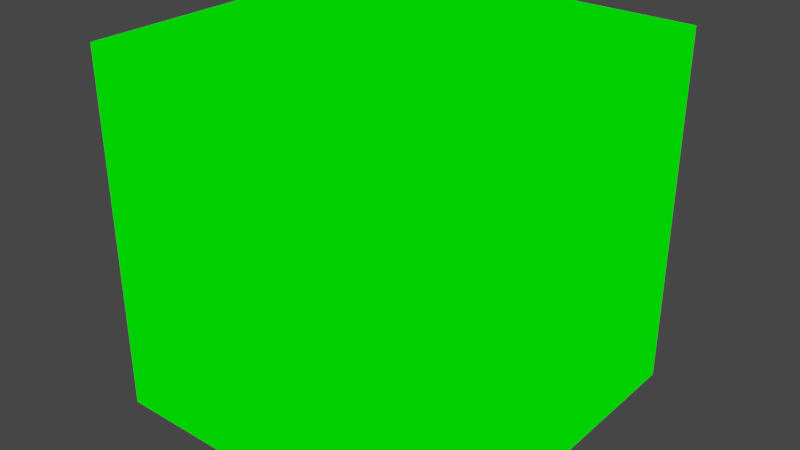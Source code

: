 # Source: emit_cube.blend  (saved by Blender 2.81.16; exported with 4.5.12 LTS)
import bpy
from mathutils import Matrix  # noqa: F401  (used for matrix-valued properties, if any)

bpy.ops.wm.read_factory_settings(use_empty=True)
scene = bpy.context.scene
scene.name = 'Scene'

# ---- collections
col_collection = bpy.data.collections.new('Collection'); scene.collection.children.link(col_collection)

# ---- images (referenced by path relative to the original .blend; pixels are not part of the script)
import os
ASSET_DIR = os.environ.get("B2B_ASSET_DIR", "")  # directory of the original .blend (textures are referenced by path, not embedded)
HERE = os.path.dirname(os.path.abspath(__file__))  # packed textures are extracted next to this script under _unpacked/

def load_image(name, relpath, width, height, colorspace="sRGB"):
    """Load a texture the original file referenced (path relative to the .blend, or extracted next to this script)."""
    p = next((c for c in (os.path.join(HERE, relpath), os.path.join(ASSET_DIR, relpath)) if relpath and os.path.exists(c)), "")
    if p:
        img = bpy.data.images.load(p, check_existing=True)
        img.name = name
    else:  # same state as the original file: an image datablock whose file is absent (Cycles renders it pink)
        img = bpy.data.images.new(name, width, height)
        img.source = "FILE"
        img.filepath = "//" + (relpath or name)
    img.colorspace_settings.name = colorspace
    return img
img_cube_bakedtexture_001 = load_image('Cube_BakedTexture.001', '_unpacked/Cube_BakedTexture.e215083a.png', 256, 256, 'Non-Color')
img_cube_bakedtexture_003 = load_image('Cube_BakedTexture.003', '_unpacked/Cube_BakedTexture.e215083a.png', 256, 256, 'Non-Color')
img_cube_bakedtexture_002 = load_image('Cube_BakedTexture.002', '', 2048, 2048, 'Non-Color')
img_cube_bakedtexture_005 = load_image('Cube_BakedTexture.005', '', 256, 256, 'Non-Color')
img_cube_bakedtexture_004 = load_image('Cube_BakedTexture.004', '_unpacked/Cube_BakedTexture.e215083a.png', 256, 256, 'Non-Color')

# ---- materials (node trees are filled in below, after node groups)
mat_material = bpy.data.materials.new('Material')
mat_material.alpha_threshold = 0.0
mat_material.line_color = (0.0, 0.0, 0.0, 1.0)

# ---- material node trees
mat_material.use_nodes = True; mat_material.node_tree.nodes.clear()
_N = mat_material.node_tree.nodes; _L = mat_material.node_tree.links
n0 = _N.new('ShaderNodeOutputMaterial'); n0.name = 'Material Output'; n0.location = (300, 300)
n1 = _N.new('ShaderNodeBsdfPrincipled'); n1.name = 'Principled BSDF'; n1.location = (10, 300)
n1.distribution = 'GGX'
n1.subsurface_method = 'BURLEY'
n1.inputs[0].default_value = (0.0, 1.0, 0.0, 1.0)
n1.inputs[2].default_value = 1.0
n1.inputs[3].default_value = 1.45
n1.inputs[13].default_value = 0.0
n1.inputs[20].default_value = 0.0
n1.inputs[27].default_value = (0.0, 1.0, 0.0, 1.0)
n1.inputs[28].default_value = 1.0
n2 = _N.new('ShaderNodeTexImage'); n2.name = 'Image Texture'; n2.location = (0, 0)
n2.image = img_cube_bakedtexture_001
n3 = _N.new('ShaderNodeTexImage'); n3.name = 'Image Texture.001'; n3.location = (0, 0)
n3.image = img_cube_bakedtexture_003
n4 = _N.new('ShaderNodeTexImage'); n4.name = 'Image Texture.002'; n4.location = (0, 0)
n4.image = img_cube_bakedtexture_002
n5 = _N.new('ShaderNodeTexImage'); n5.name = 'Image Texture.003'; n5.location = (0, 0)
n5.image = img_cube_bakedtexture_005
n6 = _N.new('ShaderNodeTexImage'); n6.name = 'Image Texture.004'; n6.location = (0, 0)
n6.image = img_cube_bakedtexture_004
_L.new(n1.outputs[0], n0.inputs[0])
n0.is_active_output = True

# ---- world
world_world = bpy.data.worlds.new('World'); scene.world = world_world
world_world.use_nodes = True; world_world.node_tree.nodes.clear()
_N = world_world.node_tree.nodes; _L = world_world.node_tree.links
n0 = _N.new('ShaderNodeOutputWorld'); n0.name = 'World Output'; n0.location = (300, 300)
n1 = _N.new('ShaderNodeBackground'); n1.name = 'Background'; n1.location = (10, 300)
n1.inputs[0].default_value = (0.05088, 0.05088, 0.05088, 1.0)
_L.new(n1.outputs[0], n0.inputs[0])
n0.is_active_output = True
world_world.color = (0.05088, 0.05088, 0.05088)
world_world.use_sun_shadow = False
world_world.sun_shadow_jitter_overblur = 0.0

# ---- meshes
me_cube = bpy.data.meshes.new('Cube')
me_cube.from_pydata([(1.0, 1.0, 1.0), (1.0, 1.0, -1.0), (1.0, -1.0, 1.0), (1.0, -1.0, -1.0), (-1.0, 1.0, 1.0), (-1.0, 1.0, -1.0), (-1.0, -1.0, 1.0), (-1.0, -1.0, -1.0)], [], [(0, 4, 6, 2), (3, 2, 6, 7), (7, 6, 4, 5), (5, 1, 3, 7), (1, 0, 2, 3), (5, 4, 0, 1)])
_uv = me_cube.uv_layers.new(name='UVMap')
_uv.uv.foreach_set('vector', [0.625, 0.5, 0.875, 0.5, 0.875, 0.75, 0.625, 0.75, 0.375, 0.75, 0.625, 0.75, 0.625, 1.0, 0.375, 1.0, 0.375, 0.0, 0.625, 0.0, 0.625, 0.25, 0.375, 0.25, 0.125, 0.5, 0.375, 0.5, 0.375, 0.75, 0.125, 0.75, 0.375, 0.5, 0.625, 0.5, 0.625, 0.75, 0.375, 0.75, 0.375, 0.25, 0.625, 0.25, 0.625, 0.5, 0.375, 0.5])
me_cube.materials.append(mat_material)
me_cube.use_remesh_preserve_volume = False
me_cube.use_remesh_preserve_attributes = False
me_cube.use_mirror_vertex_groups = False
me_cube.update()

# ---- objects
ob_cube = bpy.data.objects.new('Cube', me_cube)

# ---- transforms, parenting, visibility, modifiers, constraints
ob_cube.location = (0.0, 0.0, 0.0)
ob_cube.lock_rotations_4d = False
ob_cube.empty_display_type = 'ARROWS'
ob_cube.lineart.crease_threshold = 0.0

# ---- collection membership
col_collection.objects.link(ob_cube)

# ---- scene / render settings (as saved in the file)
scene.frame_start = 1; scene.frame_end = 250; scene.frame_set(0)
scene.render.engine = 'CYCLES'
scene.cycles.use_denoising = False
scene.cycles.samples = 128
scene.cycles.sampling_pattern = 'TABULATED_SOBOL'
scene.cycles.use_adaptive_sampling = False
scene.cycles.use_light_tree = False
scene.view_settings.view_transform = 'Filmic'
bpy.context.view_layer.update()

# ---- added for rendering (the .blend has no active camera): camera
cam_auto = bpy.data.cameras.new('AutoCamera')
cam_auto.lens = 50.0
cam_auto.sensor_width = 36.0
cam_auto.clip_end = 1000.0
ob_auto_camera = bpy.data.objects.new('AutoCamera', cam_auto)
scene.collection.objects.link(ob_auto_camera)
ob_auto_camera.location = (3.20507, -3.84609, 2.56406)
ob_auto_camera.rotation_euler = (1.09748, -7.21219e-08, 0.694738)
scene.camera = ob_auto_camera
bpy.context.view_layer.update()
